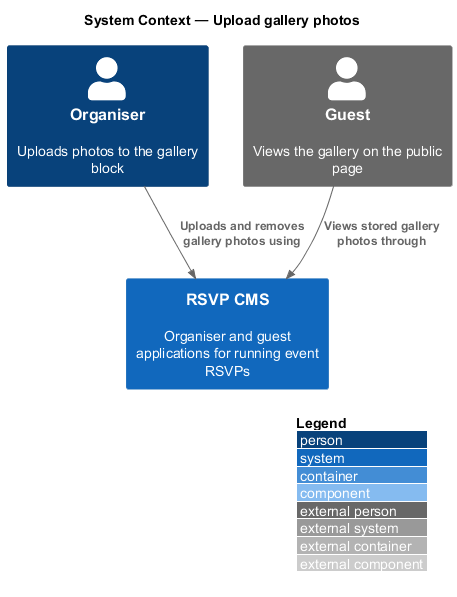

The diagram above was rendered by PlantUML. Its source (embedded in the PNG):
@startuml
!include <C4/C4_Component>
LAYOUT_WITH_LEGEND()
title System Context — Upload gallery photos

Person(organiser, "Organiser", "Uploads photos to the gallery block")
System(cms, "RSVP CMS", "Organiser and guest applications for running event RSVPs")
Person_Ext(guest, "Guest", "Views the gallery on the public page")

Rel(organiser, cms, "Uploads and removes gallery photos using")
Rel(guest, cms, "Views stored gallery photos through")
@enduml